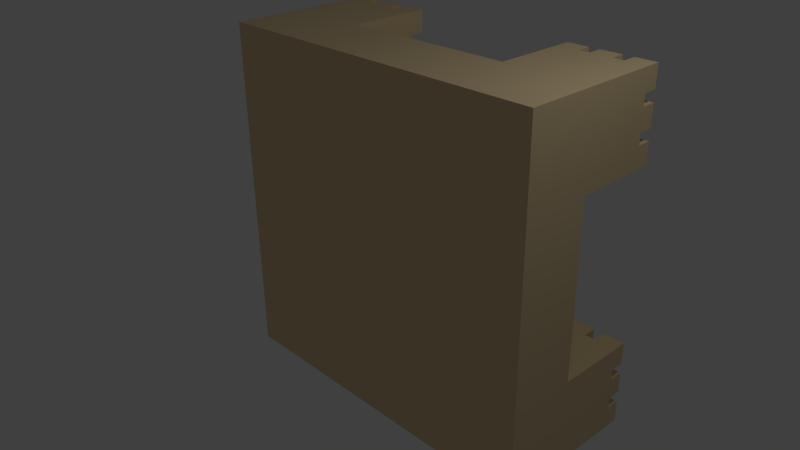 # Source: SandCastle.blend  (saved by Blender 2.76.0; exported with 4.5.12 LTS)
import bpy
from mathutils import Matrix  # noqa: F401  (used for matrix-valued properties, if any)

bpy.ops.wm.read_factory_settings(use_empty=True)
scene = bpy.context.scene
scene.name = 'Scene'

# ---- collections
col_collection_1 = bpy.data.collections.new('Collection 1'); scene.collection.children.link(col_collection_1)

# ---- materials (node trees are filled in below, after node groups)
mat_material = bpy.data.materials.new('Material')
mat_material.alpha_threshold = 0.0
mat_material.roughness = 0.5
mat_material.line_color = (0.0, 0.0, 0.0, 1.0)

# ---- material node trees
mat_material.use_nodes = True; mat_material.node_tree.nodes.clear()
_N = mat_material.node_tree.nodes; _L = mat_material.node_tree.links
n0 = _N.new('ShaderNodeOutputMaterial'); n0.name = 'Material Output'; n0.location = (300, 300)
n1 = _N.new('ShaderNodeBsdfDiffuse'); n1.name = 'Diffuse BSDF'; n1.location = (10, 300)
n1.inputs[0].default_value = (0.8, 0.6301, 0.3675, 1.0)
_L.new(n1.outputs[0], n0.inputs[0])
n0.is_active_output = True

# ---- world
world_world = bpy.data.worlds.new('World'); scene.world = world_world
world_world.color = (0.05088, 0.05088, 0.05088)
world_world.use_sun_shadow = False
world_world.sun_shadow_jitter_overblur = 0.0
world_world.cycles.sampling_method = 'MANUAL'
world_world.cycles.sample_map_resolution = 256

# ---- cameras
cam_camera = bpy.data.cameras.new('Camera')
cam_camera.clip_end = 100.0
cam_camera.lens = 35.0
cam_camera.sensor_width = 32.0
cam_camera.sensor_height = 18.0
cam_camera.ortho_scale = 7.314
cam_camera.dof.focus_distance = 0.0

# ---- lights
light_lamp = bpy.data.lights.new('Lamp', 'POINT')
light_lamp.transmission_factor = 0.0
light_lamp.cutoff_distance = 30.0
light_lamp.energy = 100.0
light_lamp.shadow_buffer_clip_start = 1.001
light_lamp.shadow_soft_size = 0.1
light_lamp.shadow_maximum_resolution = 0.006
light_lamp.use_absolute_resolution = True
light_lamp.cycles.use_multiple_importance_sampling = False

# ---- meshes
me_cube = bpy.data.meshes.new('Cube')
me_cube.from_pydata([(1.0, -0.03708, -3.407), (1.0, -0.03708, 1.593), (-1.0, -0.03708, 1.593), (-1.0, -0.03708, -3.407), (1.0, 0.3629, -3.407), (1.0, 0.3629, 1.593), (-1.0, 0.3629, 1.593), (-1.0, 0.3629, -3.407), (1.788e-07, -0.03708, -3.407), (-7.105e-15, -0.03708, 1.593), (2.384e-07, 0.3629, -3.407), (-5.364e-07, 0.3629, 1.593), (0.5, -0.03708, -3.407), (0.5, -0.03708, 1.593), (0.5, 0.3629, -3.407), (0.5, 0.3629, 1.593), (-0.5, -0.03708, -3.407), (-0.5, -0.03708, 1.593), (-0.5, 0.3629, -3.407), (-0.5, 0.3629, 1.593), (1.0, -0.03708, -0.9073), (-1.0, -0.03708, -0.9073), (1.0, 0.3629, -0.9073), (-1.0, 0.3629, -0.9073), (1.0, 0.7629, 0.3427), (8.941e-08, -0.03708, -0.9073), (0.5, -0.03708, -0.9073), (0.5, 0.3629, -0.9073), (-0.5, 0.3629, -0.9073), (-0.5, -0.03708, -0.9073), (-1.0, -0.03708, -2.157), (-1.0, 0.3629, -2.157), (1.341e-07, -0.03708, -2.157), (0.5, -0.03708, -2.157), (-0.5, -0.03708, -2.157), (1.0, -0.03708, -2.157), (1.0, 0.3629, -2.157), (4.47e-08, 0.3629, -2.157), (0.5, 0.3629, -2.157), (-0.5, 0.3629, -2.157), (1.0, -0.03708, 0.3427), (1.0, 0.3629, 0.3427), (-3.427e-07, 0.3629, 0.3427), (0.5, 0.3629, 0.3427), (-0.5, 0.3629, 0.3427), (-1.0, -0.03708, 0.3427), (-1.0, 0.3629, 0.3427), (4.47e-08, -0.03708, 0.3427), (0.5, -0.03708, 0.3427), (-0.5, -0.03708, 0.3427), (-5.215e-08, 0.3629, -1.532), (0.5, 0.3629, -1.532), (-0.5, 0.3629, -1.532), (-0.25, 0.3629, -0.9073), (0.25, 0.3629, -0.9073), (0.25, 0.3629, -2.157), (-0.25, 0.3629, -2.157), (-2.459e-07, 0.3629, -0.2823), (0.5, 0.3629, -0.2823), (-0.5, 0.3629, -0.2823), (-0.25, 0.3629, 0.3427), (0.25, 0.3629, 0.3427), (0.25, 0.3629, -0.2823), (-0.25, 0.3629, -0.2823), (0.25, 0.3629, -1.532), (-0.25, 0.3629, -1.532), (-5.215e-08, 1.163, -1.532), (-1.49e-07, 1.163, -0.9073), (-0.25, 1.163, -0.9073), (0.25, 1.163, -0.9073), (-2.459e-07, 1.163, -0.2823), (0.25, 1.163, -0.2823), (-0.25, 1.163, -0.2823), (0.25, 1.163, -1.532), (-0.25, 1.163, -1.532), (1.0, 0.7629, 1.593), (-0.5, 0.7629, -3.407), (-1.0, 0.7629, -3.407), (-0.5, 0.7629, 1.593), (-1.0, 0.7629, 1.593), (-1.0, 0.7629, -2.157), (1.0, 0.7629, -3.407), (0.5, 0.7629, -3.407), (0.5, 0.7629, 1.593), (0.5, 0.7629, 0.3427), (-0.5, 0.7629, 0.3427), (1.0, 0.7629, -2.157), (0.5, 0.7629, -2.157), (-0.5, 0.7629, -2.157), (-1.0, 0.7629, 0.3427), (1.0, 0.7629, 0.9677), (-0.75, 0.7629, -3.407), (-0.75, 0.7629, 1.593), (-1.0, 0.7629, -2.782), (0.75, 0.7629, -3.407), (0.75, 0.7629, 1.593), (0.5, 0.7629, 0.9677), (-0.5, 0.7629, 0.9677), (1.0, 0.7629, -2.782), (0.5, 0.7629, -2.782), (-0.5, 0.7629, -2.782), (-0.75, 0.7629, -2.157), (0.75, 0.7629, -2.157), (-1.0, 0.7629, 0.9677), (0.75, 0.7629, 0.3427), (-0.75, 0.7629, 0.3427), (0.75, 0.7629, -2.782), (-0.75, 0.7629, -2.782), (0.75, 0.7629, 0.9677), (-0.75, 0.7629, 0.9677), (1.0, 0.7629, 1.28), (-0.875, 0.7629, -3.407), (-0.875, 0.7629, 1.593), (-1.0, 0.7629, -3.095), (0.625, 0.7629, -3.407), (0.625, 0.7629, 1.593), (0.5, 0.7629, 1.28), (-0.5, 0.7629, 1.28), (1.0, 0.7629, -2.47), (0.5, 0.7629, -2.47), (-0.5, 0.7629, -2.47), (-0.625, 0.7629, -2.157), (0.875, 0.7629, -2.157), (-1.0, 0.7629, 0.6552), (0.875, 0.7629, 0.3427), (-0.625, 0.7629, 0.3427), (1.0, 0.7629, 0.6552), (-0.625, 0.7629, -3.407), (-0.625, 0.7629, 1.593), (-1.0, 0.7629, -2.47), (0.875, 0.7629, -3.407), (0.875, 0.7629, 1.593), (0.5, 0.7629, 0.6552), (-0.5, 0.7629, 0.6552), (1.0, 0.7629, -3.095), (0.5, 0.7629, -3.095), (-0.5, 0.7629, -3.095), (-0.875, 0.7629, -2.157), (0.625, 0.7629, -2.157), (-1.0, 0.7629, 1.28), (0.625, 0.7629, 0.3427), (-0.875, 0.7629, 0.3427), (0.75, 0.7629, -2.47), (0.75, 0.7629, -3.095), (0.875, 0.7629, -2.782), (0.625, 0.7629, -2.782), (-0.75, 0.7629, -2.47), (-0.75, 0.7629, -3.095), (-0.625, 0.7629, -2.782), (-0.875, 0.7629, -2.782), (0.75, 0.7629, 1.28), (0.75, 0.7629, 0.6552), (0.875, 0.7629, 0.9677), (0.625, 0.7629, 0.9677), (-0.75, 0.7629, 1.28), (-0.75, 0.7629, 0.6552), (-0.625, 0.7629, 0.9677), (-0.875, 0.7629, 0.9677), (-0.875, 0.7629, 0.6552), (-0.625, 0.7629, 0.6552), (-0.625, 0.7629, 1.28), (0.625, 0.7629, 0.6552), (0.875, 0.7629, 0.6552), (0.875, 0.7629, 1.28), (-0.875, 0.7629, -3.095), (-0.625, 0.7629, -3.095), (-0.625, 0.7629, -2.47), (0.625, 0.7629, -3.095), (0.875, 0.7629, -3.095), (0.875, 0.7629, -2.47), (0.625, 0.7629, -2.47), (-0.875, 0.7629, -2.47), (0.625, 0.7629, 1.28), (-0.875, 0.7629, 1.28), (1.0, 0.7629, 1.436), (-0.9375, 0.7629, -3.407), (-0.9375, 0.7629, 1.593), (-1.0, 0.7629, -3.251), (0.5625, 0.7629, -3.407), (0.5625, 0.7629, 1.593), (0.5, 0.7629, 1.436), (-0.5, 0.7629, 1.436), (1.0, 0.7629, -2.314), (0.5, 0.7629, -2.314), (-0.5, 0.7629, -2.314), (-0.5625, 0.7629, -2.157), (0.9375, 0.7629, -2.157), (-1.0, 0.7629, 0.4989), (0.9375, 0.7629, 0.3427), (-0.5625, 0.7629, 0.3427), (1.0, 0.7629, 0.8114), (-0.6875, 0.7629, -3.407), (-0.6875, 0.7629, 1.593), (-1.0, 0.7629, -2.626), (0.8125, 0.7629, -3.407), (0.8125, 0.7629, 1.593), (0.5, 0.7629, 0.8114), (-0.5, 0.7629, 0.8114), (1.0, 0.7629, -2.939), (0.5, 0.7629, -2.939), (-0.5, 0.7629, -2.939), (-0.8125, 0.7629, -2.157), (0.6875, 0.7629, -2.157), (-1.0, 0.7629, 1.124), (0.6875, 0.7629, 0.3427), (-0.8125, 0.7629, 0.3427), (0.75, 0.7629, -2.314), (0.75, 0.7629, -2.939), (0.9375, 0.7629, -2.782), (0.6875, 0.7629, -2.782), (-0.75, 0.7629, -2.314), (-0.75, 0.7629, -2.939), (-0.5625, 0.7629, -2.782), (-0.8125, 0.7629, -2.782), (0.75, 0.7629, 1.436), (0.75, 0.7629, 0.8114), (0.9375, 0.7629, 0.9677), (0.6875, 0.7629, 0.9677), (-0.75, 0.7629, 1.436), (-0.75, 0.7629, 0.8114), (-0.5625, 0.7629, 0.9677), (-0.8125, 0.7629, 0.9677), (1.0, 0.7629, 1.124), (-0.8125, 0.7629, -3.407), (-0.8125, 0.7629, 1.593), (-1.0, 0.7629, -2.939), (0.6875, 0.7629, -3.407), (0.6875, 0.7629, 1.593), (0.5, 0.7629, 1.124), (-0.5, 0.7629, 1.124), (1.0, 0.7629, -2.626), (0.5, 0.7629, -2.626), (-0.5, 0.7629, -2.626), (-0.6875, 0.7629, -2.157), (0.8125, 0.7629, -2.157), (-1.0, 0.7629, 0.8114), (0.8125, 0.7629, 0.3427), (-0.6875, 0.7629, 0.3427), (1.0, 0.7629, 0.4989), (-0.5625, 0.7629, -3.407), (-0.5625, 0.7629, 1.593), (-1.0, 0.7629, -2.314), (0.9375, 0.7629, -3.407), (0.9375, 0.7629, 1.593), (0.5, 0.7629, 0.4989), (-0.5, 0.7629, 0.4989), (1.0, 0.7629, -3.251), (0.5, 0.7629, -3.251), (-0.5, 0.7629, -3.251), (-0.9375, 0.7629, -2.157), (0.5625, 0.7629, -2.157), (-1.0, 0.7629, 1.436), (0.5625, 0.7629, 0.3427), (-0.9375, 0.7629, 0.3427), (0.75, 0.7629, -2.626), (0.75, 0.7629, -3.251), (0.8125, 0.7629, -2.782), (0.5625, 0.7629, -2.782), (-0.75, 0.7629, -2.626), (-0.75, 0.7629, -3.251), (-0.6875, 0.7629, -2.782), (-0.9375, 0.7629, -2.782), (0.75, 0.7629, 1.124), (0.75, 0.7629, 0.4989), (0.8125, 0.7629, 0.9677), (0.5625, 0.7629, 0.9677), (-0.75, 0.7629, 1.124), (-0.75, 0.7629, 0.4989), (-0.6875, 0.7629, 0.9677), (-0.9375, 0.7629, 0.9677), (-0.875, 0.7629, 0.8114), (-0.875, 0.7629, 0.4989), (-0.8125, 0.7629, 0.6552), (-0.9375, 0.7629, 0.6552), (-0.625, 0.7629, 0.8114), (-0.625, 0.7629, 0.4989), (-0.5625, 0.7629, 0.6552), (-0.6875, 0.7629, 0.6552), (-0.625, 0.7629, 1.436), (-0.625, 0.7629, 1.124), (-0.5625, 0.7629, 1.28), (-0.6875, 0.7629, 1.28), (0.625, 0.7629, 0.8114), (0.625, 0.7629, 0.4989), (0.6875, 0.7629, 0.6552), (0.5625, 0.7629, 0.6552), (0.875, 0.7629, 0.8114), (0.875, 0.7629, 0.4989), (0.9375, 0.7629, 0.6552), (0.8125, 0.7629, 0.6552), (0.875, 0.7629, 1.436), (0.875, 0.7629, 1.124), (0.9375, 0.7629, 1.28), (0.8125, 0.7629, 1.28), (-0.875, 0.7629, -2.939), (-0.875, 0.7629, -3.251), (-0.8125, 0.7629, -3.095), (-0.9375, 0.7629, -3.095), (-0.625, 0.7629, -2.939), (-0.625, 0.7629, -3.251), (-0.5625, 0.7629, -3.095), (-0.6875, 0.7629, -3.095), (-0.625, 0.7629, -2.314), (-0.625, 0.7629, -2.626), (-0.5625, 0.7629, -2.47), (-0.6875, 0.7629, -2.47), (0.625, 0.7629, -2.939), (0.625, 0.7629, -3.251), (0.6875, 0.7629, -3.095), (0.5625, 0.7629, -3.095), (0.875, 0.7629, -2.939), (0.875, 0.7629, -3.251), (0.9375, 0.7629, -3.095), (0.8125, 0.7629, -3.095), (0.875, 0.7629, -2.314), (0.875, 0.7629, -2.626), (0.9375, 0.7629, -2.47), (0.8125, 0.7629, -2.47), (0.625, 0.7629, -2.314), (0.625, 0.7629, -2.626), (0.6875, 0.7629, -2.47), (0.5625, 0.7629, -2.47), (-0.875, 0.7629, -2.314), (-0.875, 0.7629, -2.626), (-0.8125, 0.7629, -2.47), (-0.9375, 0.7629, -2.47), (0.625, 0.7629, 1.436), (0.625, 0.7629, 1.124), (0.6875, 0.7629, 1.28), (0.5625, 0.7629, 1.28), (-0.875, 0.7629, 1.436), (-0.875, 0.7629, 1.124), (-0.8125, 0.7629, 1.28), (-0.9375, 0.7629, 1.28), (-0.9375, 0.7629, 1.124), (-0.8125, 0.7629, 1.124), (-0.8125, 0.7629, 1.436), (0.5625, 0.7629, 1.124), (0.6875, 0.7629, 1.124), (0.6875, 0.7629, 1.436), (-0.9375, 0.7629, -2.626), (-0.8125, 0.7629, -2.626), (-0.8125, 0.7629, -2.314), (0.5625, 0.7629, -2.626), (0.6875, 0.7629, -2.626), (0.6875, 0.7629, -2.314), (0.8125, 0.7629, -2.626), (0.9375, 0.7629, -2.626), (0.9375, 0.7629, -2.314), (0.8125, 0.7629, -3.251), (0.9375, 0.7629, -3.251), (0.9375, 0.7629, -2.939), (0.5625, 0.7629, -3.251), (0.6875, 0.7629, -3.251), (0.6875, 0.7629, -2.939), (-0.6875, 0.7629, -2.626), (-0.5625, 0.7629, -2.626), (-0.5625, 0.7629, -2.314), (-0.6875, 0.7629, -3.251), (-0.5625, 0.7629, -3.251), (-0.5625, 0.7629, -2.939), (-0.9375, 0.7629, -3.251), (-0.8125, 0.7629, -3.251), (-0.8125, 0.7629, -2.939), (0.8125, 0.7629, 1.124), (0.9375, 0.7629, 1.124), (0.9375, 0.7629, 1.436), (0.8125, 0.7629, 0.4989), (0.9375, 0.7629, 0.4989), (0.9375, 0.7629, 0.8114), (0.5625, 0.7629, 0.4989), (0.6875, 0.7629, 0.4989), (0.6875, 0.7629, 0.8114), (-0.6875, 0.7629, 1.124), (-0.5625, 0.7629, 1.124), (-0.5625, 0.7629, 1.436), (-0.6875, 0.7629, 0.4989), (-0.5625, 0.7629, 0.4989), (-0.5625, 0.7629, 0.8114), (-0.9375, 0.7629, 0.4989), (-0.8125, 0.7629, 0.4989), (-0.8125, 0.7629, 0.8114), (-0.9375, 0.7629, 0.8114), (-0.6875, 0.7629, 0.8114), (-0.6875, 0.7629, 1.436), (0.5625, 0.7629, 0.8114), (0.8125, 0.7629, 0.8114), (0.8125, 0.7629, 1.436), (-0.9375, 0.7629, -2.939), (-0.6875, 0.7629, -2.939), (-0.6875, 0.7629, -2.314), (0.5625, 0.7629, -2.939), (0.8125, 0.7629, -2.939), (0.8125, 0.7629, -2.314), (0.5625, 0.7629, -2.314), (-0.9375, 0.7629, -2.314), (0.5625, 0.7629, 1.436), (-0.9375, 0.7629, 1.436), (-0.9375, 0.8429, 1.593), (-1.0, 0.8429, 1.593), (-0.5, 0.8429, 1.436), (-0.5, 0.8429, 1.593), (-1.0, 0.8429, 0.4989), (-1.0, 0.8429, 0.3427), (-0.5625, 0.8429, 0.3427), (-0.5, 0.8429, 0.3427), (-0.6875, 0.8429, 1.593), (-0.75, 0.8429, 1.593), (-0.5, 0.8429, 0.8114), (-0.5, 0.8429, 0.9677), (-1.0, 0.8429, 1.124), (-1.0, 0.8429, 0.9677), (-0.8125, 0.8429, 0.3427), (-0.75, 0.8429, 0.3427), (-0.75, 0.8429, 1.436), (-0.5625, 0.8429, 0.9677), (-0.5625, 0.8429, 1.593), (-0.625, 0.8429, 1.593), (-0.5, 0.8429, 0.4989), (-0.5, 0.8429, 0.6552), (-1.0, 0.8429, 1.436), (-1.0, 0.8429, 1.28), (-0.9375, 0.8429, 0.3427), (-0.875, 0.8429, 0.3427), (-0.5625, 0.8429, 0.6552), (-0.625, 0.8429, 1.436), (-0.5625, 0.8429, 1.28), (-0.5, 0.8429, 1.28), (-0.875, 0.8429, 1.436), (-0.875, 0.8429, 1.593), (-1.0, 0.8429, 0.6552), (-0.625, 0.8429, 0.3427), (-0.8125, 0.8429, 1.593), (-0.5, 0.8429, 1.124), (-1.0, 0.8429, 0.8114), (-0.6875, 0.8429, 0.3427), (-0.75, 0.8429, 0.4989), (-0.9375, 0.8429, 0.9677), (-0.875, 0.8429, 0.4989), (-0.9375, 0.8429, 0.6552), (-0.625, 0.8429, 0.4989), (-0.9375, 0.8429, 1.28), (-0.9375, 0.8429, 1.124), (-0.8125, 0.8429, 1.436), (-0.5625, 0.8429, 1.124), (-0.5625, 0.8429, 1.436), (-0.6875, 0.8429, 0.4989), (-0.5625, 0.8429, 0.4989), (-0.5625, 0.8429, 0.8114), (-0.9375, 0.8429, 0.4989), (-0.8125, 0.8429, 0.4989), (-0.9375, 0.8429, 0.8114), (-0.6875, 0.8429, 1.436), (-0.9375, 0.8429, 1.436), (1.0, 0.8429, 1.436), (1.0, 0.8429, 1.593), (0.5625, 0.8429, 1.593), (0.5, 0.8429, 1.593), (0.5, 0.8429, 1.436), (0.9375, 0.8429, 0.3427), (1.0, 0.8429, 0.3427), (1.0, 0.8429, 0.8114), (1.0, 0.8429, 0.9677), (0.8125, 0.8429, 1.593), (0.75, 0.8429, 1.593), (0.5, 0.8429, 0.8114), (0.5, 0.8429, 0.9677), (0.6875, 0.8429, 0.3427), (0.75, 0.8429, 0.3427), (0.75, 0.8429, 1.436), (0.9375, 0.8429, 0.9677), (1.0, 0.8429, 0.4989), (1.0, 0.8429, 0.6552), (0.9375, 0.8429, 1.593), (0.875, 0.8429, 1.593), (0.5, 0.8429, 0.4989), (0.5, 0.8429, 0.6552), (0.5625, 0.8429, 0.3427), (0.625, 0.8429, 0.3427), (0.9375, 0.8429, 0.6552), (0.875, 0.8429, 1.436), (0.9375, 0.8429, 1.28), (1.0, 0.8429, 1.28), (0.625, 0.8429, 1.436), (0.625, 0.8429, 1.593), (0.5, 0.8429, 1.28), (0.875, 0.8429, 0.3427), (1.0, 0.8429, 1.124), (0.6875, 0.8429, 1.593), (0.5, 0.8429, 1.124), (0.8125, 0.8429, 0.3427), (0.5, 0.8429, 0.3427), (0.75, 0.8429, 0.4989), (0.5625, 0.8429, 0.9677), (0.625, 0.8429, 0.4989), (0.5625, 0.8429, 0.6552), (0.875, 0.8429, 0.4989), (0.5625, 0.8429, 1.28), (0.5625, 0.8429, 1.124), (0.6875, 0.8429, 1.436), (0.9375, 0.8429, 1.124), (0.9375, 0.8429, 1.436), (0.8125, 0.8429, 0.4989), (0.9375, 0.8429, 0.4989), (0.9375, 0.8429, 0.8114), (0.5625, 0.8429, 0.4989), (0.6875, 0.8429, 0.4989), (0.5625, 0.8429, 0.8114), (0.8125, 0.8429, 1.436), (0.5625, 0.8429, 1.436), (0.5625, 0.8429, -3.407), (0.5, 0.8429, -3.407), (1.0, 0.8429, -2.314), (1.0, 0.8429, -2.157), (0.5, 0.8429, -2.314), (0.5, 0.8429, -2.157), (0.9375, 0.8429, -2.157), (0.8125, 0.8429, -3.407), (0.75, 0.8429, -3.407), (1.0, 0.8429, -2.939), (1.0, 0.8429, -2.782), (0.5, 0.8429, -2.939), (0.5, 0.8429, -2.782), (0.6875, 0.8429, -2.157), (0.75, 0.8429, -2.157), (0.75, 0.8429, -2.314), (0.9375, 0.8429, -2.782), (0.9375, 0.8429, -3.407), (0.875, 0.8429, -3.407), (1.0, 0.8429, -3.251), (1.0, 0.8429, -3.095), (0.5, 0.8429, -3.251), (0.5, 0.8429, -3.095), (0.5625, 0.8429, -2.157), (0.625, 0.8429, -2.157), (0.9375, 0.8429, -3.095), (0.875, 0.8429, -2.314), (0.875, 0.8429, -2.157), (0.9375, 0.8429, -2.47), (1.0, 0.8429, -2.47), (0.625, 0.8429, -2.314), (0.625, 0.8429, -3.407), (0.5, 0.8429, -2.47), (0.6875, 0.8429, -3.407), (1.0, 0.8429, -2.626), (0.5, 0.8429, -2.626), (0.8125, 0.8429, -2.157), (1.0, 0.8429, -3.407), (0.75, 0.8429, -3.251), (0.5625, 0.8429, -2.782), (0.625, 0.8429, -3.251), (0.5625, 0.8429, -3.095), (0.875, 0.8429, -3.251), (0.5625, 0.8429, -2.47), (0.5625, 0.8429, -2.626), (0.6875, 0.8429, -2.314), (0.9375, 0.8429, -2.626), (0.9375, 0.8429, -2.314), (0.8125, 0.8429, -3.251), (0.9375, 0.8429, -3.251), (0.9375, 0.8429, -2.939), (0.5625, 0.8429, -3.251), (0.6875, 0.8429, -3.251), (0.5625, 0.8429, -2.939), (0.8125, 0.8429, -2.314), (0.5625, 0.8429, -2.314), (-0.9375, 0.8429, -3.407), (-1.0, 0.8429, -3.407), (-1.0, 0.8429, -3.251), (-0.5, 0.8429, -2.314), (-0.5, 0.8429, -2.157), (-0.5625, 0.8429, -2.157), (-0.6875, 0.8429, -3.407), (-0.75, 0.8429, -3.407), (-1.0, 0.8429, -2.626), (-1.0, 0.8429, -2.782), (-0.5, 0.8429, -2.939), (-0.5, 0.8429, -2.782), (-0.8125, 0.8429, -2.157), (-0.75, 0.8429, -2.157), (-0.75, 0.8429, -2.314), (-0.5625, 0.8429, -2.782), (-0.5625, 0.8429, -3.407), (-0.625, 0.8429, -3.407), (-1.0, 0.8429, -2.314), (-1.0, 0.8429, -2.47), (-0.5, 0.8429, -3.251), (-0.5, 0.8429, -3.095), (-0.9375, 0.8429, -2.157), (-0.875, 0.8429, -2.157), (-0.5625, 0.8429, -3.095), (-0.625, 0.8429, -2.314), (-0.625, 0.8429, -2.157), (-0.5625, 0.8429, -2.47), (-0.5, 0.8429, -2.47), (-0.875, 0.8429, -2.314), (-0.875, 0.8429, -3.407), (-1.0, 0.8429, -3.095), (-0.8125, 0.8429, -3.407), (-1.0, 0.8429, -2.939), (-0.5, 0.8429, -2.626), (-0.6875, 0.8429, -2.157), (-0.5, 0.8429, -3.407), (-1.0, 0.8429, -2.157), (-0.75, 0.8429, -3.251), (-0.9375, 0.8429, -2.782), (-0.875, 0.8429, -3.251), (-0.9375, 0.8429, -3.095), (-0.625, 0.8429, -3.251), (-0.9375, 0.8429, -2.47), (-0.9375, 0.8429, -2.626), (-0.8125, 0.8429, -2.314), (-0.5625, 0.8429, -2.626), (-0.5625, 0.8429, -2.314), (-0.6875, 0.8429, -3.251), (-0.5625, 0.8429, -3.251), (-0.5625, 0.8429, -2.939), (-0.9375, 0.8429, -3.251), (-0.8125, 0.8429, -3.251), (-0.9375, 0.8429, -2.939), (-0.6875, 0.8429, -2.314), (-0.9375, 0.8429, -2.314), (-1.006e-07, 1.163, -1.22), (-0.125, 1.163, -0.9073), (0.125, 1.163, -0.9073), (-1.974e-07, 1.163, -0.5948), (0.25, 1.163, -0.5948), (0.125, 1.163, -0.2823), (-0.25, 1.163, -0.5948), (-0.125, 1.163, -0.2823), (0.25, 1.163, -1.22), (0.125, 1.163, -1.532), (-0.25, 1.163, -1.22), (-0.125, 1.163, -1.532), (-0.125, 1.163, -1.22), (-0.125, 1.163, -0.5948), (0.125, 1.163, -0.5948), (0.125, 1.163, -1.22), (-1.248e-07, 1.163, -1.064), (-0.0625, 1.163, -0.9073), (0.1875, 1.163, -0.9073), (-2.217e-07, 1.163, -0.4386), (0.25, 1.163, -0.4386), (0.1875, 1.163, -0.2823), (-0.25, 1.163, -0.4386), (-0.0625, 1.163, -0.2823), (0.25, 1.163, -1.064), (0.1875, 1.163, -1.532), (-0.25, 1.163, -1.064), (-0.0625, 1.163, -1.532), (-7.637e-08, 1.163, -1.376), (-0.1875, 1.163, -0.9073), (0.0625, 1.163, -0.9073), (-1.732e-07, 1.163, -0.7511), (0.25, 1.163, -0.7511), (0.0625, 1.163, -0.2823), (-0.25, 1.163, -0.7511), (-0.1875, 1.163, -0.2823), (0.25, 1.163, -1.376), (0.0625, 1.163, -1.532), (-0.25, 1.163, -1.376), (-0.1875, 1.163, -1.532), (-0.125, 1.163, -1.064), (-0.125, 1.163, -1.376), (-0.0625, 1.163, -1.22), (-0.1875, 1.163, -1.22), (-0.125, 1.163, -0.4386), (-0.125, 1.163, -0.7511), (-0.0625, 1.163, -0.5948), (-0.1875, 1.163, -0.5948), (0.125, 1.163, -0.4386), (0.125, 1.163, -0.7511), (0.1875, 1.163, -0.5948), (0.0625, 1.163, -0.5948), (0.125, 1.163, -1.064), (0.125, 1.163, -1.376), (0.1875, 1.163, -1.22), (0.0625, 1.163, -1.22), (0.0625, 1.163, -1.376), (0.1875, 1.163, -1.376), (0.1875, 1.163, -1.064), (0.0625, 1.163, -0.7511), (0.1875, 1.163, -0.7511), (0.1875, 1.163, -0.4386), (-0.1875, 1.163, -0.7511), (-0.0625, 1.163, -0.7511), (-0.0625, 1.163, -0.4386), (-0.1875, 1.163, -1.376), (-0.0625, 1.163, -1.376), (-0.0625, 1.163, -1.064), (-0.1875, 1.163, -1.064), (-0.1875, 1.163, -0.4386), (0.0625, 1.163, -0.4386), (0.0625, 1.163, -1.064), (0.1875, 1.243, -0.9073), (0.25, 1.243, -0.9073), (-2.217e-07, 1.243, -0.4386), (-2.459e-07, 1.243, -0.2823), (0.25, 1.243, -0.4386), (0.25, 1.243, -0.2823), (0.1875, 1.243, -0.2823), (-0.25, 1.243, -0.4386), (-0.25, 1.243, -0.2823), (-0.0625, 1.243, -0.2823), (0.25, 1.243, -1.064), (0.1875, 1.243, -1.532), (0.25, 1.243, -1.532), (-0.25, 1.243, -1.064), (-0.25, 1.243, -0.9073), (-0.0625, 1.243, -1.532), (-5.215e-08, 1.243, -1.532), (-0.1875, 1.243, -0.2823), (-0.125, 1.243, -0.2823), (0.25, 1.243, -1.376), (0.25, 1.243, -1.22), (-0.25, 1.243, -1.376), (-0.25, 1.243, -1.22), (-0.1875, 1.243, -1.532), (-0.125, 1.243, -1.532), (-0.125, 1.243, -0.4386), (0.125, 1.243, -0.4386), (0.125, 1.243, -0.2823), (0.1875, 1.243, -0.5948), (0.25, 1.243, -0.5948), (0.1875, 1.243, -1.22), (-0.25, 1.243, -0.5948), (0.125, 1.243, -1.532), (-7.637e-08, 1.243, -1.376), (-0.1875, 1.243, -0.9073), (0.25, 1.243, -0.7511), (0.0625, 1.243, -0.2823), (-0.25, 1.243, -0.7511), (0.0625, 1.243, -1.532), (-0.25, 1.243, -1.532), (-0.125, 1.243, -1.376), (-0.1875, 1.243, -1.22), (-0.1875, 1.243, -0.5948), (0.125, 1.243, -1.376), (0.0625, 1.243, -1.376), (0.1875, 1.243, -1.376), (0.1875, 1.243, -1.064), (0.1875, 1.243, -0.7511), (0.1875, 1.243, -0.4386), (-0.1875, 1.243, -0.7511), (-0.0625, 1.243, -0.4386), (-0.1875, 1.243, -1.376), (-0.0625, 1.243, -1.376), (-0.1875, 1.243, -1.064), (-0.1875, 1.243, -0.4386), (0.0625, 1.243, -0.4386), (6.706e-08, -0.03708, -0.2823), (0.5, -0.03708, -0.2823), (-0.5, -0.03708, -0.2823), (-0.25, -0.03708, -0.9073), (0.25, -0.03708, -0.9073), (1.118e-07, -0.03708, -1.532), (0.5, -0.03708, -1.532), (-0.5, -0.03708, -1.532), (0.25, -0.03708, -2.157), (-0.25, -0.03708, -2.157), (-0.25, -0.03708, 0.3427), (0.25, -0.03708, 0.3427), (0.25, -0.03708, -0.2823), (-0.25, -0.03708, -0.2823), (0.25, -0.03708, -1.532), (-0.25, -0.03708, -1.532)], [], [(49, 17, 2, 45), (4, 14, 82, 178, 114, 226, 94, 194, 130, 242, 81), (40, 41, 5, 1), (17, 19, 6, 2), (30, 31, 7, 3), (18, 16, 3, 7), (14, 12, 8, 10), (13, 15, 11, 9), (43, 61, 42, 11, 15), (48, 13, 9, 47, 761), (40, 1, 13, 48), (39, 18, 76, 248, 136, 200, 100, 232, 120, 184, 88), (1, 5, 15, 13), (4, 0, 12, 14), (10, 8, 16, 18), (9, 11, 19, 17), (42, 60, 44, 19, 11), (47, 9, 17, 49, 760), (765, 753, 29, 757), (36, 38, 51, 27, 22), (35, 20, 26, 756, 33), (764, 754, 25, 755), (65, 53, 68, 648, 632, 660, 74), (45, 46, 23, 21), (35, 36, 22, 20), (39, 31, 23, 28, 52), (34, 757, 29, 21, 30), (16, 34, 30, 3), (38, 36, 86, 186, 122, 234, 102, 202, 138, 250, 87), (0, 4, 36, 35), (14, 10, 37, 55, 38), (12, 33, 758, 32, 8), (0, 35, 33, 12), (44, 46, 89, 253, 141, 205, 105, 237, 125, 189, 85), (10, 18, 39, 56, 37), (8, 32, 759, 34, 16), (21, 23, 31, 30), (2, 6, 46, 45), (763, 760, 49, 752), (22, 27, 58, 43, 41), (20, 40, 48, 751, 26), (762, 761, 47, 750), (20, 22, 41, 40), (28, 23, 46, 44, 59), (29, 752, 49, 45, 21), (57, 62, 71, 643, 627, 655, 70), (50, 65, 74, 661, 633, 649, 66), (53, 63, 72, 644, 628, 656, 68), (693, 638, 67, 652), (70, 655, 730, 697), (650, 678, 738, 727), (654, 69, 695, 729), (62, 54, 69, 654, 626, 642, 71), (54, 64, 73, 658, 630, 646, 69), (63, 57, 70, 645, 629, 657, 72), (64, 50, 66, 659, 631, 647, 73), (133, 245, 418, 419), (337, 265, 493, 498), (356, 232, 600, 612), (321, 119, 542, 553), (41, 43, 84, 252, 140, 204, 104, 236, 124, 188, 24), (31, 39, 88, 185, 121, 233, 101, 201, 137, 249, 80), (46, 6, 79, 251, 139, 203, 103, 235, 123, 187, 89), (5, 41, 24, 238, 126, 190, 90, 222, 110, 174, 75), (15, 5, 75, 243, 131, 195, 95, 227, 115, 179, 83), (18, 7, 77, 175, 111, 223, 91, 191, 127, 239, 76), (6, 19, 78, 240, 128, 192, 92, 224, 112, 176, 79), (43, 15, 83, 180, 116, 228, 96, 196, 132, 244, 84), (36, 4, 81, 246, 134, 198, 98, 230, 118, 182, 86), (7, 31, 80, 241, 129, 193, 93, 225, 113, 177, 77), (19, 44, 85, 245, 133, 197, 97, 229, 117, 181, 78), (14, 38, 87, 183, 119, 231, 99, 199, 135, 247, 82), (231, 343, 554, 545), (392, 207, 106, 256), (81, 242, 527, 547), (137, 322, 595, 589), (389, 211, 107, 260), (212, 356, 612, 581), (244, 132, 476, 475), (386, 215, 108, 264), (188, 124, 486, 459), (92, 192, 406, 407), (383, 219, 109, 268), (189, 125, 431, 404), (381, 270, 157, 221), (380, 271, 158, 272), (376, 237, 435, 446), (378, 274, 156, 220), (377, 275, 159, 276), (376, 267, 155, 277), (78, 181, 400, 401), (374, 279, 160, 280), (373, 266, 154, 281), (372, 282, 153, 217), (371, 283, 161, 284), (190, 369, 504, 461), (369, 286, 152, 216), (368, 287, 162, 288), (367, 263, 151, 289), (131, 243, 473, 474), (365, 291, 163, 292), (364, 262, 150, 293), (363, 294, 149, 213), (362, 295, 164, 296), (322, 395, 621, 595), (360, 298, 148, 212), (359, 299, 165, 300), (358, 259, 147, 301), (76, 239, 582, 602), (356, 303, 166, 304), (355, 258, 146, 305), (354, 306, 145, 209), (353, 307, 167, 308), (86, 182, 512, 513), (351, 310, 144, 208), (350, 311, 168, 312), (349, 255, 143, 313), (350, 312, 535, 559), (347, 315, 169, 316), (346, 254, 142, 317), (345, 318, 138, 202), (344, 319, 170, 320), (343, 231, 119, 321), (342, 322, 137, 201), (341, 323, 171, 324), (340, 193, 129, 325), (339, 326, 115, 227), (338, 327, 172, 328), (337, 228, 116, 329), (336, 330, 112, 224), (335, 331, 173, 332), (334, 203, 139, 333), (331, 334, 333, 173), (157, 269, 334, 331), (382, 235, 434, 451), (266, 335, 332, 154), (109, 221, 335, 266), (221, 157, 331, 335), (240, 78, 401, 416), (154, 332, 336, 218), (332, 173, 330, 336), (327, 337, 329, 172), (153, 265, 337, 327), (180, 83, 457, 458), (262, 338, 328, 150), (108, 217, 338, 262), (217, 153, 327, 338), (90, 190, 461, 462), (150, 328, 339, 214), (328, 172, 326, 339), (323, 340, 325, 171), (149, 261, 340, 323), (388, 225, 599, 619), (258, 341, 324, 146), (107, 213, 341, 258), (213, 149, 323, 341), (362, 259, 604, 618), (146, 324, 342, 210), (324, 171, 322, 342), (319, 343, 321, 170), (145, 257, 343, 319), (343, 257, 549, 554), (254, 344, 320, 142), (106, 209, 344, 254), (209, 145, 319, 344), (255, 349, 558, 548), (142, 320, 345, 206), (320, 170, 318, 345), (315, 346, 317, 169), (144, 256, 346, 315), (256, 106, 254, 346), (230, 347, 316, 118), (242, 130, 528, 527), (208, 144, 315, 347), (122, 186, 516, 537), (349, 194, 517, 558), (316, 169, 314, 348), (311, 349, 313, 168), (130, 194, 349, 311), (178, 82, 511, 510), (138, 318, 540, 534), (348, 314, 536, 557), (119, 183, 514, 542), (318, 394, 565, 540), (134, 312, 351, 198), (312, 168, 310, 351), (307, 352, 309, 167), (118, 316, 538, 539), (182, 118, 539, 512), (255, 353, 308, 143), (394, 321, 553, 565), (226, 114, 307, 353), (207, 354, 209, 106), (143, 308, 354, 207), (308, 167, 306, 354), (303, 355, 305, 166), (148, 260, 355, 303), (260, 107, 258, 355), (232, 356, 304, 120), (395, 325, 609, 621), (212, 148, 303, 356), (129, 241, 584, 585), (223, 362, 618, 598), (304, 166, 302, 357), (299, 358, 301, 165), (127, 191, 358, 299), (121, 185, 571, 592), (210, 342, 611, 580), (77, 177, 568, 567), (184, 120, 594, 569), (239, 127, 583, 582), (136, 300, 360, 200), (300, 165, 298, 360), (295, 361, 297, 164), (261, 388, 619, 605), (342, 201, 578, 611), (259, 362, 296, 147), (175, 77, 567, 566), (223, 111, 295, 362), (211, 363, 213, 107), (147, 296, 363, 211), (296, 164, 294, 363), (291, 364, 293, 163), (152, 264, 364, 291), (264, 108, 262, 364), (222, 365, 292, 110), (83, 179, 456, 457), (216, 152, 291, 365), (369, 216, 470, 504), (238, 24, 460, 471), (292, 163, 290, 366), (287, 367, 289, 162), (124, 236, 367, 287), (287, 368, 503, 496), (110, 292, 481, 482), (236, 104, 468, 490), (126, 238, 471, 472), (290, 131, 474, 480), (126, 288, 369, 190), (288, 162, 286, 369), (283, 370, 285, 161), (124, 287, 496, 486), (387, 214, 469, 508), (263, 371, 284, 151), (368, 288, 479, 503), (204, 140, 283, 371), (215, 372, 217, 108), (151, 284, 372, 215), (284, 161, 282, 372), (279, 373, 281, 160), (156, 268, 373, 279), (268, 109, 266, 373), (229, 374, 280, 117), (187, 123, 430, 402), (220, 156, 279, 374), (218, 336, 443, 414), (375, 278, 425, 445), (280, 160, 278, 375), (275, 376, 277, 159), (125, 237, 376, 275), (269, 382, 451, 437), (336, 224, 432, 443), (128, 240, 416, 417), (237, 105, 413, 435), (280, 375, 445, 426), (133, 276, 378, 197), (276, 159, 274, 378), (271, 379, 273, 158), (79, 176, 398, 399), (235, 103, 411, 434), (267, 380, 272, 155), (374, 229, 433, 444), (205, 141, 271, 380), (219, 381, 221, 109), (155, 272, 381, 219), (272, 158, 270, 381), (270, 382, 269, 157), (158, 273, 382, 270), (273, 123, 235, 382), (274, 383, 268, 156), (159, 277, 383, 274), (277, 155, 219, 383), (278, 384, 192, 128), (160, 281, 384, 278), (281, 154, 218, 384), (282, 385, 265, 153), (161, 285, 385, 282), (285, 132, 196, 385), (286, 386, 264, 152), (162, 289, 386, 286), (289, 151, 215, 386), (290, 387, 195, 131), (163, 293, 387, 290), (293, 150, 214, 387), (294, 388, 261, 149), (164, 297, 388, 294), (297, 113, 225, 388), (298, 389, 260, 148), (165, 301, 389, 298), (301, 147, 211, 389), (302, 390, 233, 121), (166, 305, 390, 302), (305, 146, 210, 390), (306, 391, 257, 145), (167, 309, 391, 306), (309, 135, 199, 391), (310, 392, 256, 144), (168, 313, 392, 310), (313, 143, 207, 392), (314, 393, 234, 122), (169, 317, 393, 314), (317, 142, 206, 393), (102, 234, 546, 524), (170, 321, 394, 318), (316, 348, 557, 538), (361, 295, 606, 617), (171, 325, 395, 322), (101, 233, 601, 579), (75, 174, 454, 455), (172, 329, 396, 326), (263, 367, 502, 492), (181, 117, 427, 400), (173, 333, 397, 330), (220, 374, 444, 415), (453, 420, 399, 398), (452, 414, 407, 406), (451, 434, 411, 437), (449, 402, 430, 439), (445, 425, 417, 416), (437, 411, 410, 442), (414, 443, 432, 407), (409, 415, 444, 433), (400, 445, 416, 401), (427, 426, 445, 400), (435, 413, 436, 446), (418, 447, 424, 419), (405, 404, 447, 418), (404, 431, 440, 447), (408, 448, 415, 409), (423, 422, 449, 438), (422, 403, 402, 449), (413, 412, 450, 436), (428, 453, 398, 429), (441, 421, 420, 453), (267, 376, 446, 436), (377, 276, 424, 447), (271, 141, 423, 438), (245, 85, 405, 418), (192, 384, 452, 406), (397, 333, 441, 453), (97, 197, 408, 409), (89, 187, 402, 403), (123, 273, 439, 430), (275, 377, 447, 440), (276, 133, 419, 424), (330, 397, 453, 428), (378, 220, 415, 448), (139, 251, 420, 421), (112, 330, 428, 429), (384, 218, 414, 452), (85, 189, 404, 405), (125, 275, 440, 431), (278, 128, 417, 425), (197, 378, 448, 408), (141, 253, 422, 423), (224, 92, 407, 432), (117, 280, 426, 427), (251, 79, 399, 420), (273, 379, 449, 439), (103, 203, 410, 411), (253, 89, 403, 422), (379, 271, 438, 449), (333, 139, 421, 441), (176, 112, 429, 398), (105, 205, 412, 413), (229, 97, 409, 433), (334, 269, 437, 442), (205, 380, 450, 412), (380, 267, 436, 450), (203, 334, 442, 410), (509, 458, 457, 456), (508, 469, 464, 463), (507, 465, 466, 493), (505, 475, 476, 495), (501, 480, 474, 473), (493, 466, 489, 498), (469, 499, 488, 464), (462, 470, 500, 487), (454, 501, 473, 455), (482, 481, 501, 454), (490, 468, 492, 502), (471, 503, 479, 472), (460, 459, 503, 471), (459, 486, 496, 503), (461, 504, 470, 462), (478, 477, 505, 494), (477, 491, 475, 505), (468, 467, 506, 492), (483, 509, 456, 484), (497, 485, 458, 509), (285, 370, 505, 495), (396, 329, 497, 509), (243, 75, 455, 473), (326, 396, 509, 483), (84, 244, 475, 491), (228, 337, 498, 489), (370, 283, 494, 505), (95, 195, 463, 464), (115, 326, 483, 484), (196, 96, 466, 465), (204, 371, 506, 467), (24, 188, 459, 460), (371, 263, 492, 506), (222, 90, 462, 487), (140, 252, 477, 478), (339, 227, 488, 499), (216, 365, 500, 470), (265, 385, 507, 493), (329, 116, 485, 497), (365, 222, 487, 500), (214, 339, 499, 469), (252, 84, 491, 477), (174, 110, 482, 454), (385, 196, 465, 507), (227, 95, 464, 488), (292, 366, 501, 481), (104, 204, 467, 468), (96, 228, 489, 466), (366, 290, 480, 501), (283, 140, 478, 494), (367, 236, 490, 502), (179, 115, 484, 456), (195, 387, 508, 463), (116, 180, 458, 485), (132, 285, 495, 476), (288, 126, 472, 479), (565, 514, 515, 533), (564, 525, 524, 546), (563, 521, 522, 549), (561, 531, 532, 551), (557, 536, 537, 516), (549, 522, 545, 554), (525, 555, 523, 524), (520, 526, 556, 544), (512, 557, 516, 513), (539, 538, 557, 512), (517, 518, 548, 558), (529, 559, 535, 530), (547, 527, 559, 529), (527, 528, 552, 559), (519, 560, 526, 520), (541, 510, 561, 550), (510, 511, 531, 561), (518, 543, 562, 548), (540, 565, 533, 534), (553, 542, 514, 565), (183, 87, 515, 514), (134, 246, 529, 530), (194, 94, 518, 517), (311, 350, 559, 552), (247, 135, 532, 531), (351, 208, 526, 560), (186, 86, 513, 516), (246, 81, 547, 529), (198, 351, 560, 519), (345, 202, 523, 555), (82, 247, 531, 511), (250, 138, 534, 533), (257, 391, 563, 549), (98, 198, 519, 520), (199, 99, 522, 521), (309, 352, 561, 551), (206, 345, 555, 525), (87, 250, 533, 515), (391, 199, 521, 563), (352, 307, 550, 561), (202, 102, 524, 523), (94, 226, 543, 518), (226, 353, 562, 543), (307, 114, 541, 550), (353, 255, 548, 562), (234, 393, 564, 546), (208, 347, 556, 526), (230, 98, 520, 544), (114, 178, 510, 541), (135, 309, 551, 532), (312, 134, 530, 535), (347, 230, 544, 556), (99, 231, 545, 522), (393, 206, 525, 564), (130, 311, 552, 528), (314, 122, 537, 536), (621, 584, 603, 588), (620, 580, 579, 601), (619, 599, 575, 605), (617, 568, 597, 607), (613, 591, 592, 571), (605, 575, 574, 610), (580, 611, 578, 579), (577, 581, 612, 600), (569, 613, 571, 570), (594, 593, 613, 569), (572, 573, 604, 614), (586, 615, 590, 587), (602, 582, 615, 586), (582, 583, 608, 615), (576, 616, 581, 577), (596, 566, 617, 606), (566, 567, 568, 617), (573, 598, 618, 604), (595, 621, 588, 589), (609, 585, 584, 621), (191, 91, 573, 572), (241, 80, 603, 584), (295, 111, 596, 606), (93, 193, 574, 575), (233, 390, 620, 601), (304, 357, 613, 593), (88, 184, 569, 570), (113, 297, 607, 597), (185, 88, 570, 571), (300, 136, 587, 590), (136, 248, 586, 587), (357, 302, 591, 613), (249, 137, 589, 588), (325, 129, 585, 609), (390, 210, 580, 620), (127, 299, 608, 583), (302, 121, 592, 591), (358, 191, 572, 614), (248, 76, 602, 586), (120, 304, 593, 594), (80, 249, 588, 603), (91, 223, 598, 573), (100, 200, 576, 577), (259, 358, 614, 604), (201, 101, 579, 578), (359, 300, 590, 615), (225, 93, 575, 599), (111, 175, 566, 596), (299, 359, 615, 608), (340, 261, 605, 610), (360, 212, 581, 616), (177, 113, 597, 568), (193, 340, 610, 574), (200, 360, 616, 576), (232, 100, 577, 600), (297, 361, 617, 607), (689, 662, 623, 639), (688, 663, 634, 664), (666, 691, 748, 719), (686, 666, 629, 645), (685, 667, 635, 668), (684, 656, 628, 669), (678, 659, 732, 738), (682, 671, 636, 672), (681, 653, 625, 673), (680, 674, 624, 640), (679, 675, 637, 676), (678, 650, 622, 677), (675, 678, 677, 637), (631, 659, 678, 675), (656, 684, 743, 731), (691, 669, 736, 748), (629, 666, 719, 712), (684, 651, 728, 743), (690, 648, 707, 747), (630, 676, 680, 646), (676, 637, 674, 680), (671, 681, 673, 636), (624, 652, 681, 671), (652, 67, 653, 681), (654, 682, 672, 626), (631, 675, 737, 726), (640, 624, 671, 682), (683, 670, 720, 742), (651, 690, 747, 728), (672, 636, 670, 683), (667, 684, 669, 635), (623, 651, 684, 667), (633, 661, 717, 718), (653, 685, 668, 625), (67, 639, 685, 653), (639, 623, 667, 685), (647, 631, 726, 705), (625, 668, 686, 641), (668, 635, 666, 686), (663, 687, 665, 634), (672, 683, 742, 722), (660, 632, 716, 715), (650, 688, 664, 622), (630, 658, 713, 714), (649, 633, 663, 688), (638, 689, 639, 67), (622, 664, 689, 638), (664, 634, 662, 689), (662, 690, 651, 623), (634, 665, 690, 662), (665, 632, 648, 690), (628, 644, 701, 725), (635, 669, 691, 666), (682, 654, 729, 741), (670, 692, 655, 627), (636, 673, 692, 670), (673, 625, 641, 692), (674, 693, 652, 624), (637, 677, 693, 674), (677, 622, 638, 693), (749, 696, 697, 730), (748, 701, 702, 711), (747, 707, 708, 728), (745, 715, 716, 735), (742, 720, 721, 700), (732, 710, 727, 738), (713, 739, 724, 714), (706, 705, 739, 713), (705, 726, 737, 739), (704, 740, 694, 695), (695, 694, 741, 729), (698, 742, 700, 699), (723, 722, 742, 698), (728, 708, 731, 743), (696, 744, 703, 697), (718, 717, 745, 734), (717, 733, 715, 745), (710, 709, 746, 727), (719, 748, 711, 712), (736, 725, 701, 748), (655, 692, 749, 730), (679, 676, 724, 739), (68, 656, 731, 708), (670, 627, 721, 720), (72, 657, 711, 702), (686, 645, 703, 744), (658, 73, 706, 713), (626, 672, 722, 723), (692, 641, 696, 749), (71, 642, 698, 699), (675, 679, 739, 737), (659, 66, 710, 732), (643, 71, 699, 700), (641, 686, 744, 696), (680, 640, 694, 740), (74, 660, 715, 733), (644, 72, 702, 701), (661, 74, 733, 717), (645, 70, 697, 703), (665, 687, 745, 735), (646, 680, 740, 704), (676, 630, 714, 724), (69, 646, 704, 695), (663, 633, 718, 734), (73, 647, 705, 706), (687, 663, 734, 745), (648, 68, 708, 707), (632, 665, 735, 716), (66, 649, 709, 710), (649, 688, 746, 709), (688, 650, 727, 746), (642, 626, 723, 698), (640, 682, 741, 694), (669, 628, 725, 736), (627, 643, 700, 721), (657, 629, 712, 711), (56, 39, 34, 759, 32, 37), (55, 37, 32, 758, 33, 38), (51, 38, 33, 756, 26, 27), (48, 43, 58, 27, 26, 751), (61, 43, 42), (60, 42, 44), (43, 48, 761, 47, 42), (42, 47, 760, 49, 44), (59, 44, 28), (44, 49, 752, 29, 28), (52, 28, 39), (28, 29, 757, 34, 39), (754, 762, 750, 25), (26, 751, 762, 754), (751, 48, 761, 762), (753, 763, 752, 29), (25, 750, 763, 753), (750, 47, 760, 763), (758, 764, 755, 32), (33, 756, 764, 758), (756, 26, 754, 764), (759, 765, 757, 34), (32, 755, 765, 759), (755, 25, 753, 765), (750, 57, 63, 763), (762, 62, 57, 750), (53, 753, 763, 63), (65, 765, 753, 53), (50, 755, 765, 65), (64, 764, 755, 50), (764, 64, 54, 754), (62, 762, 754, 54)])
me_cube.materials.append(mat_material)
me_cube.use_remesh_preserve_volume = False
me_cube.use_remesh_preserve_attributes = False
me_cube.use_mirror_vertex_groups = False
me_cube.update()

# ---- objects
ob_cube = bpy.data.objects.new('Cube', me_cube)
ob_lamp = bpy.data.objects.new('Lamp', light_lamp)
ob_camera = bpy.data.objects.new('Camera', cam_camera)

# ---- transforms, parenting, visibility, modifiers, constraints
ob_cube.location = (0.0, 0.0, 1.0)
ob_cube.scale = (2.5, 2.5, 1.0)
ob_cube.lock_rotations_4d = False
ob_cube.empty_display_type = 'ARROWS'
ob_cube.lineart.crease_threshold = 0.0
ob_lamp.location = (4.076, 1.005, 5.904)
ob_lamp.rotation_euler = (0.6503, 0.05522, 1.866)
ob_lamp.lock_rotations_4d = False
ob_lamp.empty_display_type = 'ARROWS'
ob_lamp.color = (0.0, 0.0, 0.0, 0.0)
ob_lamp.lineart.crease_threshold = 0.0
ob_camera.location = (7.481, -6.508, 5.344)
ob_camera.rotation_euler = (1.109, 0.01082, 0.8149)
ob_camera.lock_rotations_4d = False
ob_camera.empty_display_type = 'ARROWS'
ob_camera.color = (0.0, 0.0, 0.0, 0.0)
ob_camera.display_type = 'WIRE'
ob_camera.lineart.crease_threshold = 0.0

# ---- collection membership
col_collection_1.objects.link(ob_cube)
col_collection_1.objects.link(ob_lamp)
col_collection_1.objects.link(ob_camera)

# ---- scene / render settings (as saved in the file)
scene.camera = ob_camera
scene.frame_start = 1; scene.frame_end = 250; scene.frame_set(1)
scene.render.engine = 'CYCLES'
scene.render.resolution_percentage = 50
scene.render.dither_intensity = 0.0
scene.cycles.use_denoising = False
scene.cycles.samples = 10
scene.cycles.sampling_pattern = 'TABULATED_SOBOL'
scene.cycles.light_sampling_threshold = 0.0
scene.cycles.use_adaptive_sampling = False
scene.cycles.use_light_tree = False
scene.cycles.blur_glossy = 0.0
scene.cycles.pixel_filter_type = 'GAUSSIAN'
scene.cycles.sample_clamp_indirect = 0.0
scene.view_settings.view_transform = 'Standard'
bpy.context.view_layer.update()
